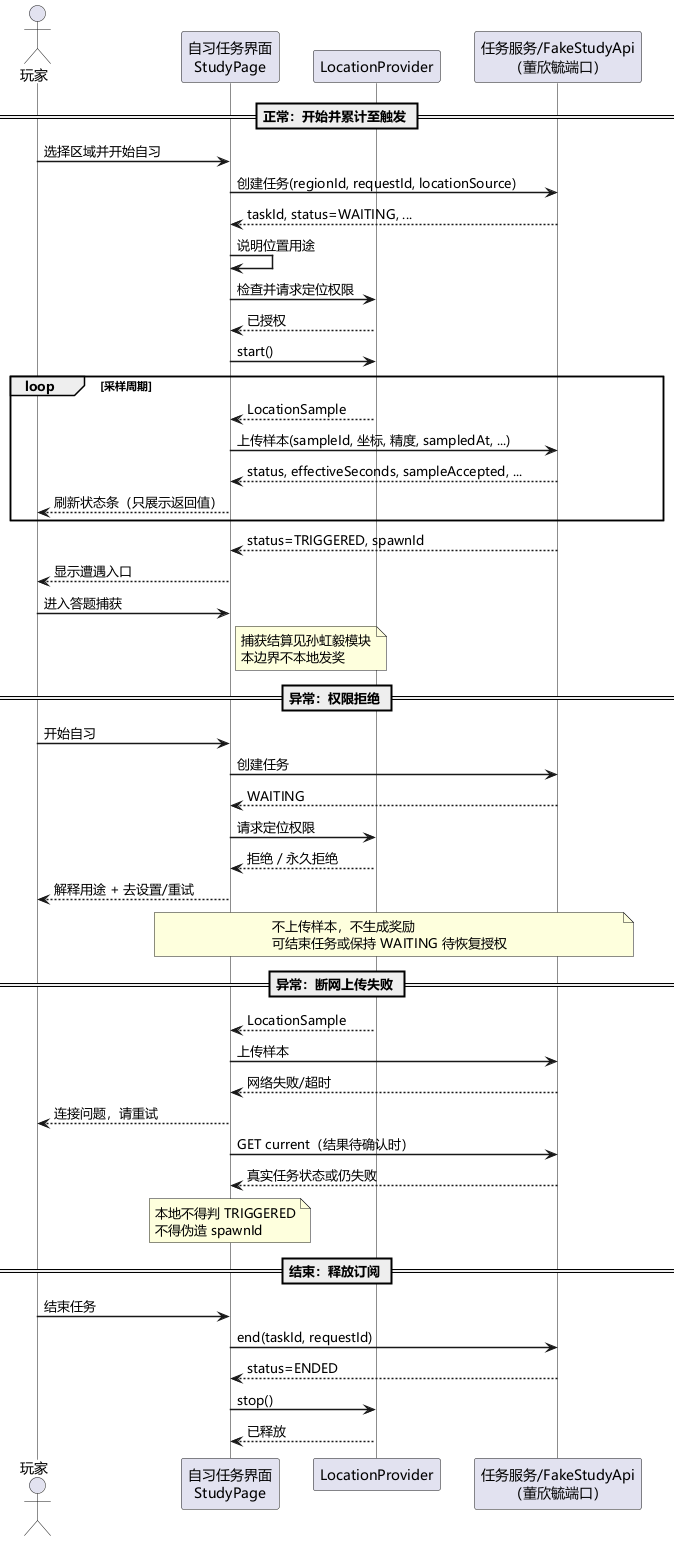

The diagram above was rendered by PlantUML. Its source (embedded in the PNG):
@startuml 自习交互顺序图
' 赵冠钧 · 第二阶段分析 · 顺序图
' 正常路径 + 权限拒绝 + 断网关键异常
!pragma layout smetana
skinparam defaultFontName "Microsoft YaHei"
skinparam backgroundColor white
skinparam shadowing false
skinparam sequenceArrowThickness 1.5
skinparam lifelineStrategy solid
skinparam ParticipantPadding 12

actor 玩家 as P
participant "自习任务界面\nStudyPage" as UI
participant "LocationProvider" as LP
participant "任务服务/FakeStudyApi\n（董欣毓端口）" as API

== 正常：开始并累计至触发 ==
P -> UI : 选择区域并开始自习
UI -> API : 创建任务(regionId, requestId, locationSource)
API --> UI : taskId, status=WAITING, ...
UI -> UI : 说明位置用途
UI -> LP : 检查并请求定位权限
LP --> UI : 已授权
UI -> LP : start()
loop 采样周期
  LP --> UI : LocationSample
  UI -> API : 上传样本(sampleId, 坐标, 精度, sampledAt, ...)
  API --> UI : status, effectiveSeconds, sampleAccepted, ...
  UI --> P : 刷新状态条（只展示返回值）
end
API --> UI : status=TRIGGERED, spawnId
UI --> P : 显示遭遇入口
P -> UI : 进入答题捕获
note right of UI
  捕获结算见孙虹毅模块
  本边界不本地发奖
end note

== 异常：权限拒绝 ==
P -> UI : 开始自习
UI -> API : 创建任务
API --> UI : WAITING
UI -> LP : 请求定位权限
LP --> UI : 拒绝 / 永久拒绝
UI --> P : 解释用途 + 去设置/重试
note over UI, API
  不上传样本，不生成奖励
  可结束任务或保持 WAITING 待恢复授权
end note

== 异常：断网上传失败 ==
LP --> UI : LocationSample
UI -> API : 上传样本
API --> UI : 网络失败/超时
UI --> P : 连接问题，请重试
UI -> API : GET current（结果待确认时）
API --> UI : 真实任务状态或仍失败
note over UI
  本地不得判 TRIGGERED
  不得伪造 spawnId
end note

== 结束：释放订阅 ==
P -> UI : 结束任务
UI -> API : end(taskId, requestId)
API --> UI : status=ENDED
UI -> LP : stop()
LP --> UI : 已释放
@enduml